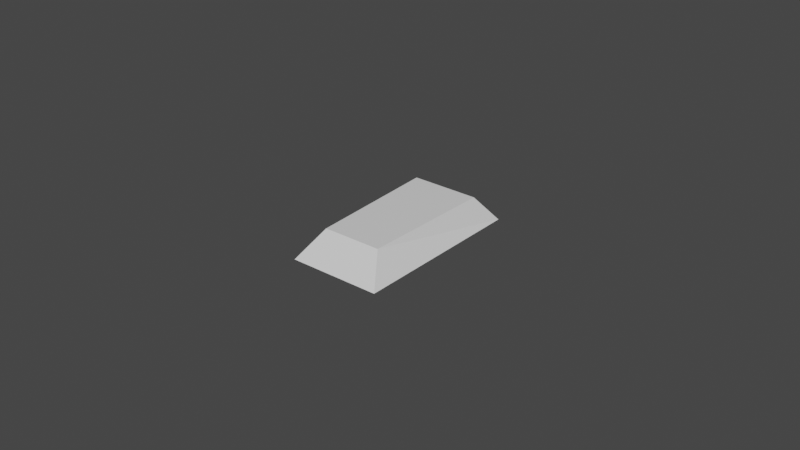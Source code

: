 # Source: Soap.blend  (saved by Blender 2.90.8; exported with 4.5.12 LTS)
import bpy
from mathutils import Matrix  # noqa: F401  (used for matrix-valued properties, if any)

bpy.ops.wm.read_factory_settings(use_empty=True)
scene = bpy.context.scene
scene.name = 'Scene'

# ---- collections
col_collection = bpy.data.collections.new('Collection'); scene.collection.children.link(col_collection)

# ---- materials (node trees are filled in below, after node groups)
mat_material = bpy.data.materials.new('Material')
mat_material.alpha_threshold = 0.0
mat_material.use_transparent_shadow = False
mat_material.line_color = (0.0, 0.0, 0.0, 1.0)

# ---- material node trees
mat_material.use_nodes = True; mat_material.node_tree.nodes.clear()
_N = mat_material.node_tree.nodes; _L = mat_material.node_tree.links
n0 = _N.new('ShaderNodeOutputMaterial'); n0.name = 'Material Output'; n0.location = (300, 300)
n1 = _N.new('ShaderNodeBsdfPrincipled'); n1.name = 'Principled BSDF'; n1.location = (10, 300)
n1.distribution = 'GGX'
n1.subsurface_method = 'BURLEY'
n1.inputs[2].default_value = 0.4
n1.inputs[3].default_value = 1.45
n1.inputs[27].default_value = (0.0, 0.0, 0.0, 1.0)
n1.inputs[28].default_value = 1.0
_L.new(n1.outputs[0], n0.inputs[0])
n0.is_active_output = True

# ---- world
world_world = bpy.data.worlds.new('World'); scene.world = world_world
world_world.use_nodes = True; world_world.node_tree.nodes.clear()
_N = world_world.node_tree.nodes; _L = world_world.node_tree.links
n0 = _N.new('ShaderNodeOutputWorld'); n0.name = 'World Output'; n0.location = (300, 300)
n1 = _N.new('ShaderNodeBackground'); n1.name = 'Background'; n1.location = (10, 300)
n1.inputs[0].default_value = (0.05088, 0.05088, 0.05088, 1.0)
_L.new(n1.outputs[0], n0.inputs[0])
n0.is_active_output = True
world_world.color = (0.05088, 0.05088, 0.05088)
world_world.use_sun_shadow = False
world_world.sun_shadow_jitter_overblur = 0.0

# ---- meshes
me_cube = bpy.data.meshes.new('Cube')
me_cube.from_pydata([(-0.09974, 0.7357, 0.9521), (0.03749, 1.0, 0.639), (-0.1494, -0.729, 0.9364), (0.03749, -1.0, 0.639), (-0.8639, 0.7377, 0.9527), (-1.0, 1.0, 0.639), (-0.8141, -0.7323, 0.9371), (-1.0, -1.0, 0.639)], [], [(0, 4, 6, 2), (3, 2, 6, 7), (7, 6, 4, 5), (5, 1, 3, 7), (1, 0, 2, 3), (5, 4, 0, 1)])
_uv = me_cube.uv_layers.new(name='UVMap')
_uv.uv.foreach_set('vector', [0.625, 0.5, 0.875, 0.5, 0.875, 0.75, 0.625, 0.75, 0.375, 0.75, 0.625, 0.75, 0.625, 1.0, 0.375, 1.0, 0.375, 0.0, 0.625, 0.0, 0.625, 0.25, 0.375, 0.25, 0.125, 0.5, 0.375, 0.5, 0.375, 0.75, 0.125, 0.75, 0.375, 0.5, 0.625, 0.5, 0.625, 0.75, 0.375, 0.75, 0.375, 0.25, 0.625, 0.25, 0.625, 0.5, 0.375, 0.5])
me_cube.materials.append(mat_material)
me_cube.use_remesh_preserve_volume = False
me_cube.use_remesh_preserve_attributes = False
me_cube.use_mirror_vertex_groups = False
me_cube.update()

# ---- objects
ob_cube = bpy.data.objects.new('Cube', me_cube)

# ---- transforms, parenting, visibility, modifiers, constraints
ob_cube.location = (0.0, 0.0, 0.0)
ob_cube.scale = (0.02881, 0.02881, 0.02881)
ob_cube.lock_rotations_4d = False
ob_cube.empty_display_type = 'ARROWS'
ob_cube.lineart.crease_threshold = 0.0

# ---- collection membership
col_collection.objects.link(ob_cube)

# ---- scene / render settings (as saved in the file)
scene.frame_start = 1; scene.frame_end = 250; scene.frame_set(1)
scene.render.engine = 'BLENDER_EEVEE_NEXT'
scene.cycles.use_denoising = False
scene.cycles.samples = 128
scene.cycles.sampling_pattern = 'TABULATED_SOBOL'
scene.cycles.use_adaptive_sampling = False
scene.cycles.use_light_tree = False
scene.view_settings.view_transform = 'Filmic'
bpy.context.view_layer.update()

# ---- added for rendering (the .blend has no active camera and no usable light): camera, sun
cam_auto = bpy.data.cameras.new('AutoCamera')
cam_auto.lens = 50.0
cam_auto.sensor_width = 36.0
cam_auto.clip_end = 1000.0
ob_auto_camera = bpy.data.objects.new('AutoCamera', cam_auto)
scene.collection.objects.link(ob_auto_camera)
ob_auto_camera.location = (0.171179, -0.222054, 0.170967)
ob_auto_camera.rotation_euler = (1.09748, -7.21219e-08, 0.694738)
scene.camera = ob_auto_camera
light_auto_sun = bpy.data.lights.new('AutoSun', 'SUN')
light_auto_sun.energy = 3.0
light_auto_sun.angle = 0.0523599
ob_auto_sun = bpy.data.objects.new('AutoSun', light_auto_sun)
scene.collection.objects.link(ob_auto_sun)
ob_auto_sun.rotation_euler = (0.872665, 0.174533, 0.523599)
bpy.context.view_layer.update()
